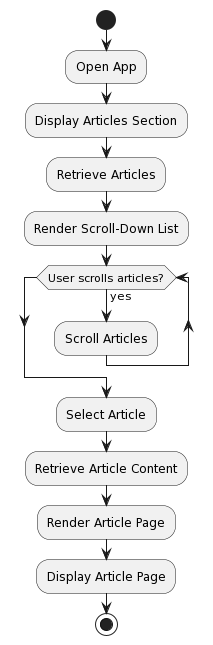

The diagram above was rendered by PlantUML. Its source (embedded in the PNG):
@startuml
start
:Open App;
:Display Articles Section;
:Retrieve Articles;
:Render Scroll-Down List;
while (User scrolls articles?) is (yes)
  :Scroll Articles;
endwhile
:Select Article;
:Retrieve Article Content;
:Render Article Page;
:Display Article Page;
stop
@enduml